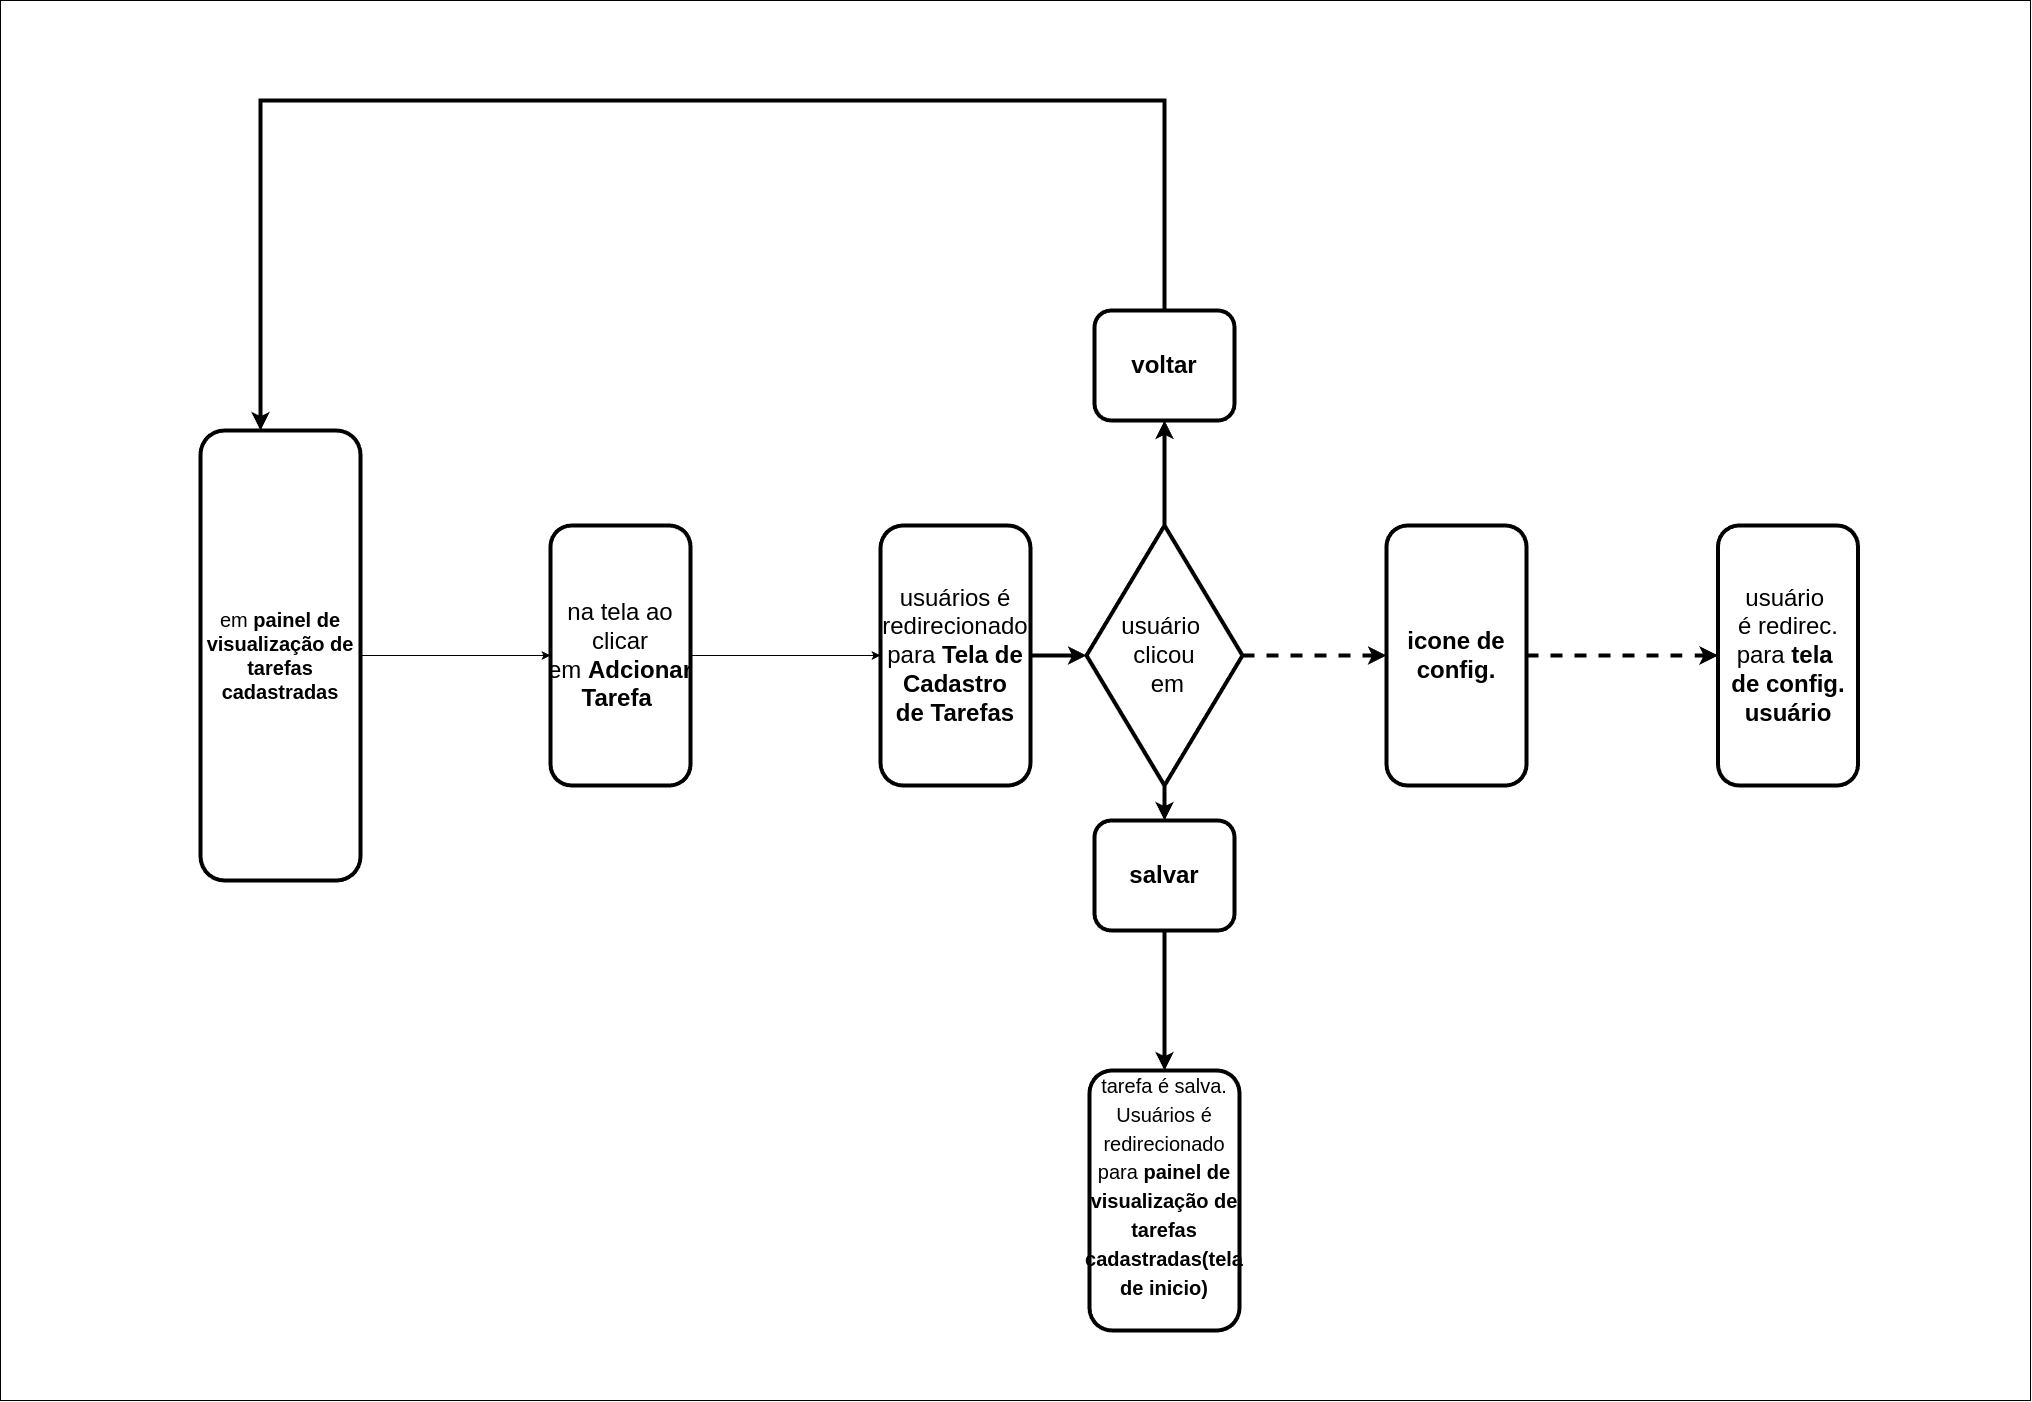

The diagram above was exported from draw.io. Its source (the exported page's mxGraphModel, read from the mxfile embedded in the PNG):
<mxGraphModel dx="5049" dy="3007" grid="1" gridSize="10" guides="1" tooltips="1" connect="1" arrows="1" fold="1" page="1" pageScale="1" pageWidth="827" pageHeight="1169" background="#ffffff" math="0" shadow="0">
  <root>
    <mxCell id="0" />
    <mxCell id="1" parent="0" />
    <mxCell id="2" value="" style="rounded=0;whiteSpace=wrap;html=1;" vertex="1" parent="1">
      <mxGeometry x="-1860" y="4660" width="2030" height="1400" as="geometry" />
    </mxCell>
    <mxCell id="3" style="edgeStyle=orthogonalEdgeStyle;rounded=0;orthogonalLoop=1;jettySize=auto;html=1;entryX=0;entryY=0.5;entryDx=0;entryDy=0;" edge="1" source="4" target="6" parent="1">
      <mxGeometry relative="1" as="geometry" />
    </mxCell>
    <mxCell id="4" value="em&amp;nbsp;&lt;b&gt;painel de visualização de tarefas cadastradas&lt;/b&gt;" style="rounded=1;whiteSpace=wrap;html=1;fontSize=20;glass=0;strokeWidth=4;shadow=0;labelBackgroundColor=none;" vertex="1" parent="1">
      <mxGeometry x="-1660" y="5090" width="160" height="450" as="geometry" />
    </mxCell>
    <mxCell id="5" style="edgeStyle=orthogonalEdgeStyle;rounded=0;orthogonalLoop=1;jettySize=auto;html=1;" edge="1" source="6" target="8" parent="1">
      <mxGeometry relative="1" as="geometry" />
    </mxCell>
    <mxCell id="6" value="na tela&lt;b&gt;&amp;nbsp;&lt;/b&gt;ao clicar em&amp;nbsp;&lt;b&gt;Adcionar&lt;/b&gt; &lt;b&gt;Tarefa&lt;/b&gt;&amp;nbsp;" style="rounded=1;whiteSpace=wrap;html=1;fontSize=24;glass=0;strokeWidth=4;shadow=0;labelBackgroundColor=none;" vertex="1" parent="1">
      <mxGeometry x="-1310" y="5185" width="140" height="260" as="geometry" />
    </mxCell>
    <mxCell id="7" style="edgeStyle=orthogonalEdgeStyle;rounded=0;orthogonalLoop=1;jettySize=auto;html=1;strokeWidth=4;" edge="1" source="8" target="12" parent="1">
      <mxGeometry relative="1" as="geometry" />
    </mxCell>
    <mxCell id="8" value="usuários é redirecionado para &lt;b&gt;Tela de Cadastro de&lt;/b&gt;&amp;nbsp;&lt;b&gt;Tarefas&lt;/b&gt;" style="rounded=1;whiteSpace=wrap;html=1;fontSize=24;glass=0;strokeWidth=4;shadow=0;labelBackgroundColor=none;" vertex="1" parent="1">
      <mxGeometry x="-980" y="5185" width="150" height="260" as="geometry" />
    </mxCell>
    <mxCell id="9" style="edgeStyle=orthogonalEdgeStyle;rounded=0;orthogonalLoop=1;jettySize=auto;html=1;strokeWidth=4;" edge="1" source="12" target="17" parent="1">
      <mxGeometry relative="1" as="geometry" />
    </mxCell>
    <mxCell id="10" style="edgeStyle=orthogonalEdgeStyle;rounded=0;orthogonalLoop=1;jettySize=auto;html=1;strokeWidth=4;" edge="1" source="12" target="14" parent="1">
      <mxGeometry relative="1" as="geometry" />
    </mxCell>
    <mxCell id="11" style="rounded=0;orthogonalLoop=1;jettySize=auto;html=1;strokeWidth=4;dashed=1;" edge="1" source="12" target="19" parent="1">
      <mxGeometry relative="1" as="geometry">
        <mxPoint x="-484" y="5290" as="targetPoint" />
      </mxGeometry>
    </mxCell>
    <mxCell id="12" value="usuário&amp;nbsp;&lt;div&gt;clicou&lt;div&gt;&amp;nbsp;em&lt;/div&gt;&lt;/div&gt;" style="rhombus;whiteSpace=wrap;html=1;fontSize=24;strokeWidth=4;labelBackgroundColor=none;" vertex="1" parent="1">
      <mxGeometry x="-774" y="5185" width="156" height="260" as="geometry" />
    </mxCell>
    <mxCell id="13" style="edgeStyle=orthogonalEdgeStyle;rounded=0;orthogonalLoop=1;jettySize=auto;html=1;strokeWidth=4;" edge="1" source="14" target="15" parent="1">
      <mxGeometry relative="1" as="geometry" />
    </mxCell>
    <mxCell id="14" value="&lt;b&gt;salvar&lt;/b&gt;" style="rounded=1;whiteSpace=wrap;html=1;fontSize=24;glass=0;strokeWidth=4;shadow=0;labelBackgroundColor=none;" vertex="1" parent="1">
      <mxGeometry x="-766" y="5480" width="140" height="110" as="geometry" />
    </mxCell>
    <mxCell id="15" value="&lt;span style=&quot;font-size: 20px;&quot;&gt;tarefa é salva.&lt;br&gt;Usuários é redirecionado para&amp;nbsp;&lt;/span&gt;&lt;b style=&quot;font-size: 20px;&quot;&gt;painel de visualização de tarefas cadastradas(tela de inicio)&lt;br&gt;&lt;br&gt;&lt;/b&gt;" style="rounded=1;whiteSpace=wrap;html=1;fontSize=24;glass=0;strokeWidth=4;shadow=0;labelBackgroundColor=none;" vertex="1" parent="1">
      <mxGeometry x="-771" y="5730" width="150" height="260" as="geometry" />
    </mxCell>
    <mxCell id="16" style="edgeStyle=orthogonalEdgeStyle;rounded=0;orthogonalLoop=1;jettySize=auto;html=1;strokeWidth=4;" edge="1" source="17" target="4" parent="1">
      <mxGeometry relative="1" as="geometry">
        <mxPoint x="-1360" y="5090" as="targetPoint" />
        <Array as="points">
          <mxPoint x="-696" y="4760" />
          <mxPoint x="-1600" y="4760" />
        </Array>
      </mxGeometry>
    </mxCell>
    <mxCell id="17" value="&lt;b&gt;voltar&lt;/b&gt;" style="rounded=1;whiteSpace=wrap;html=1;fontSize=24;glass=0;strokeWidth=4;shadow=0;labelBackgroundColor=none;" vertex="1" parent="1">
      <mxGeometry x="-766" y="4970" width="140" height="110" as="geometry" />
    </mxCell>
    <mxCell id="18" style="rounded=0;orthogonalLoop=1;jettySize=auto;html=1;dashed=1;strokeWidth=4;" edge="1" source="19" target="20" parent="1">
      <mxGeometry relative="1" as="geometry" />
    </mxCell>
    <mxCell id="19" value="&lt;b&gt;icone de config.&lt;/b&gt;" style="rounded=1;whiteSpace=wrap;html=1;fontSize=24;glass=0;strokeWidth=4;shadow=0;labelBackgroundColor=none;" vertex="1" parent="1">
      <mxGeometry x="-474" y="5185" width="140" height="260" as="geometry" />
    </mxCell>
    <mxCell id="20" value="usuário&amp;nbsp;&lt;div&gt;é redirec. para &lt;b&gt;tela&amp;nbsp;&lt;/b&gt;&lt;/div&gt;&lt;div&gt;&lt;b&gt;de config. usuário&lt;/b&gt;&lt;/div&gt;" style="rounded=1;whiteSpace=wrap;html=1;fontSize=24;glass=0;strokeWidth=4;shadow=0;labelBackgroundColor=none;" vertex="1" parent="1">
      <mxGeometry x="-142.5" y="5185" width="140" height="260" as="geometry" />
    </mxCell>
  </root>
</mxGraphModel>